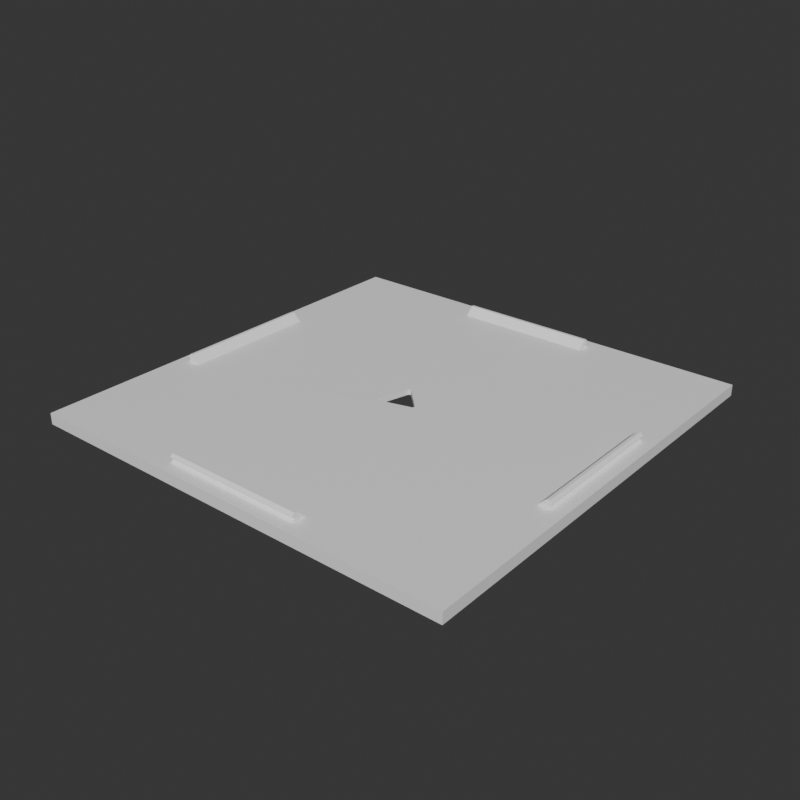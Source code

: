 # Source: cover.blend  (saved by Blender 2.93.21; exported with 4.5.12 LTS)
import bpy
from mathutils import Matrix  # noqa: F401  (used for matrix-valued properties, if any)

bpy.ops.wm.read_factory_settings(use_empty=True)
scene = bpy.context.scene
scene.name = 'Scene'

# ---- materials (node trees are filled in below, after node groups)
mat_frame_material = bpy.data.materials.new('Frame Material')

# ---- material node trees
mat_frame_material.use_nodes = True; mat_frame_material.node_tree.nodes.clear()
_N = mat_frame_material.node_tree.nodes; _L = mat_frame_material.node_tree.links
n0 = _N.new('ShaderNodeOutputMaterial'); n0.name = 'Material Output'; n0.location = (300, 300)
n1 = _N.new('ShaderNodeBsdfPrincipled'); n1.name = 'Principled BSDF'; n1.location = (10, 300)
n1.distribution = 'GGX'
n1.subsurface_method = 'BURLEY'
n1.inputs[3].default_value = 1.45
n1.inputs[27].default_value = (0.0, 0.0, 0.0, 1.0)
n1.inputs[28].default_value = 1.0
_L.new(n1.outputs[0], n0.inputs[0])
n0.is_active_output = True

# ---- world
world_world = bpy.data.worlds.new('World'); scene.world = world_world
world_world.use_nodes = True; world_world.node_tree.nodes.clear()
_N = world_world.node_tree.nodes; _L = world_world.node_tree.links
n0 = _N.new('ShaderNodeOutputWorld'); n0.name = 'World Output'; n0.location = (300, 300)
n1 = _N.new('ShaderNodeBackground'); n1.name = 'Background'; n1.location = (10, 300)
n1.inputs[0].default_value = (0.03244, 0.03244, 0.03244, 1.0)
_L.new(n1.outputs[0], n0.inputs[0])
n0.is_active_output = True
world_world.color = (0.05088, 0.05088, 0.05088)
world_world.use_sun_shadow = False
world_world.sun_shadow_jitter_overblur = 0.0

# ---- meshes
me_cube_001 = bpy.data.meshes.new('Cube.001')
me_cube_001.from_pydata([(0.01769, -0.004604, 0.001995), (0.00713, -0.002222, 0.002), (-0.004793, -0.005434, 0.002), (-0.004604, 0.01769, 0.001995), (0.007349, -0.001402, 0.002), (-0.00137, 0.007342, 0.002), (-0.01281, -0.01281, 0.001982), (-0.002257, 0.007125, 0.001973), (-0.005453, -0.004803, 0.001973), (-0.079, -0.079, 3.725e-10), (-0.079, -0.079, 0.004), (-0.079, 0.079, 3.725e-10), (-0.079, 0.079, 0.004), (0.079, -0.079, 3.725e-10), (0.079, -0.079, 0.004), (0.079, 0.079, 3.725e-10), (0.079, 0.079, 0.004), (-0.079, -0.075, 0.004), (-0.079, 0.075, 0.004), (-0.075, 0.079, 0.004), (0.075, 0.079, 0.004), (0.079, 0.075, 0.004), (0.079, -0.075, 0.004), (0.075, -0.079, 0.004), (-0.075, -0.079, 0.004), (0.075, 0.075, 0.004), (0.075, -0.075, 0.004), (-0.075, 0.075, 0.004), (-0.075, -0.075, 0.004), (0.075, 0.025, 0.004), (0.075, -0.025, 0.004), (-0.075, 0.025, 0.004), (-0.075, -0.025, 0.004), (-0.025, 0.075, 0.004), (0.025, 0.075, 0.004), (-0.025, -0.075, 0.004), (0.025, -0.075, 0.004), (0.07, -0.025, 0.004), (0.07, 0.025, 0.004), (-0.07, -0.025, 0.004), (-0.07, 0.025, 0.004), (-0.025, 0.07, 0.004), (0.025, 0.07, 0.004), (-0.025, -0.07, 0.004), (0.025, -0.07, 0.004), (-0.074, 0.025, 0.005), (-0.074, -0.025, 0.005), (-0.075, 0.025, 0.006), (-0.075, -0.025, 0.006), (-0.074, 0.025, 0.007), (-0.074, -0.025, 0.007), (-0.073, 0.025, 0.007), (-0.073, -0.025, 0.007), (-0.025, -0.074, 0.005), (0.025, -0.074, 0.005), (-0.025, -0.075, 0.006), (0.025, -0.075, 0.006), (-0.025, -0.074, 0.007), (0.025, -0.074, 0.007), (-0.025, -0.073, 0.007), (0.025, -0.073, 0.007), (-0.025, 0.074, 0.005), (0.025, 0.074, 0.005), (-0.025, 0.075, 0.006), (0.025, 0.075, 0.006), (-0.025, 0.074, 0.007), (0.025, 0.074, 0.007), (-0.025, 0.073, 0.007), (0.025, 0.073, 0.007), (0.074, 0.025, 0.005), (0.074, -0.025, 0.005), (0.075, 0.025, 0.006), (0.075, -0.025, 0.006), (0.074, 0.025, 0.007), (0.074, -0.025, 0.007), (0.073, 0.025, 0.007), (0.073, -0.025, 0.007), (0.02041, -0.005335, 1.863e-10), (0.01737, -0.002296, 3.725e-10), (-0.01479, -0.01479, 3.725e-10), (-0.01368, -0.01066, 3.725e-10), (-0.005335, 0.02041, 5.588e-10), (0.00713, -0.002222, 0.004), (-0.004793, -0.005434, 0.004), (0.007349, -0.001402, 0.004), (-0.00137, 0.007342, 0.004), (-0.002257, 0.007125, 0.003973), (-0.005453, -0.004803, 0.003973)], [], [(5, 7, 6, 3), (4, 3, 0, 1), (5, 3, 4), (7, 8, 6), (6, 8, 2, 0), (1, 0, 2), (9, 10, 17, 18, 12, 11), (11, 12, 19, 20, 16, 15), (15, 16, 21, 22, 14, 13), (13, 14, 23, 24, 10, 9), (11, 15, 13, 77, 78, 81, 80, 79, 9), (28, 17, 10, 24), (22, 26, 23, 14), (26, 36, 35, 28, 24, 23), (16, 20, 25, 21), (21, 25, 29, 30, 26, 22), (20, 19, 27, 33, 34, 25), (19, 12, 18, 27), (27, 18, 17, 28, 32, 31), (35, 36, 54, 53), (39, 40, 51, 52), (45, 46, 48, 47), (31, 32, 46, 45), (34, 42, 38, 29, 25), (30, 37, 44, 36, 26), (47, 48, 50, 49), (50, 52, 51, 49), (28, 35, 43, 39, 32), (31, 40, 41, 33, 27), (32, 39, 52, 50, 48, 46), (40, 31, 45, 47, 49, 51), (53, 54, 56, 55), (55, 56, 58, 57), (57, 58, 60, 59), (44, 43, 59, 60), (44, 60, 58, 56, 54, 36), (35, 53, 55, 57, 59, 43), (34, 33, 61, 62), (62, 61, 63, 64), (64, 63, 65, 66), (66, 65, 67, 68), (42, 68, 67, 41), (41, 67, 65, 63, 61, 33), (34, 62, 64, 66, 68, 42), (30, 29, 69, 70), (70, 69, 71, 72), (72, 71, 73, 74), (74, 73, 75, 76), (37, 76, 75, 38), (30, 70, 72, 74, 76, 37), (38, 75, 73, 71, 69, 29), (79, 6, 0, 77), (9, 79, 77, 13), (77, 0, 3, 81, 78), (81, 3, 6, 79, 80), (1, 2, 83, 82), (7, 5, 85, 86), (2, 8, 87, 83), (5, 4, 84, 85), (8, 7, 86, 87), (4, 1, 82, 84), (39, 43, 83, 87), (41, 86, 85, 42), (38, 84, 82, 37), (42, 85, 84, 38), (39, 87, 86, 41, 40), (43, 44, 37, 82, 83)])
_uv = me_cube_001.uv_layers.new(name='UVMap')
_uv.uv.foreach_set('vector', [0.0, 0.0, 0.0, 0.0, 0.0, 0.0, 0.0, 0.0, 0.0, 0.0, 0.0, 0.0, 0.0, 0.0, 0.0, 0.0, 0.0, 0.0, 0.0, 0.0, 0.0, 0.0, 0.0, 0.0, 0.0, 0.0, 0.0, 0.0, 0.0, 0.0, 0.0, 0.0, 0.0, 0.0, 0.0, 0.0, 0.0, 0.0, 0.0, 0.0, 0.0, 0.0, 0.375, 0.0, 0.625, 0.0, 0.625, 0.0, 0.625, 0.25, 0.625, 0.25, 0.375, 0.25, 0.375, 0.25, 0.625, 0.25, 0.625, 0.25, 0.625, 0.5, 0.625, 0.5, 0.375, 0.5, 0.375, 0.5, 0.625, 0.5, 0.625, 0.5, 0.625, 0.7508, 0.625, 0.75, 0.375, 0.75, 0.375, 0.75, 0.625, 0.75, 0.625, 0.75, 0.625, 1.0, 0.625, 1.0, 0.375, 1.0, 0.125, 0.5, 0.375, 0.5, 0.375, 0.75, 0.2823, 0.6334, 0.2775, 0.6286, 0.2416, 0.5927, 0.2283, 0.6419, 0.2266, 0.6484, 0.125, 0.75, 0.8766, 0.7517, 0.875, 0.7516, 0.875, 0.75, 0.8767, 0.7501, 0.625, 0.7508, 0.625, 0.7512, 0.625, 0.75, 0.625, 0.75, 0.625, 0.7512, 0.7089, 0.7514, 0.7928, 0.7515, 0.8766, 0.7517, 0.8767, 0.7501, 0.625, 0.75, 0.625, 0.5, 0.625, 0.5, 0.625, 0.5, 0.625, 0.5, 0.625, 0.5, 0.625, 0.5, 0.625, 0.5837, 0.625, 0.6675, 0.625, 0.7512, 0.625, 0.7508, 0.625, 0.5, 0.8766, 0.5, 0.8766, 0.5, 0.7928, 0.5, 0.7089, 0.5, 0.625, 0.5, 0.8766, 0.5, 0.875, 0.5, 0.875, 0.5, 0.8766, 0.5, 0.8766, 0.5, 0.875, 0.5, 0.875, 0.7516, 0.8766, 0.7517, 0.8766, 0.6678, 0.8766, 0.5839, 0.7928, 0.7515, 0.7089, 0.7514, 0.7089, 0.7514, 0.7928, 0.7515, 0.8766, 0.6678, 0.8766, 0.5839, 0.8766, 0.5839, 0.8766, 0.6678, 0.8766, 0.5839, 0.8766, 0.6678, 0.8766, 0.6678, 0.8766, 0.5839, 0.8766, 0.5839, 0.8766, 0.6678, 0.8766, 0.6678, 0.8766, 0.5839, 0.7089, 0.5, 0.7089, 0.5, 0.625, 0.5837, 0.625, 0.5837, 0.625, 0.5, 0.625, 0.6675, 0.625, 0.6675, 0.7089, 0.7514, 0.7089, 0.7514, 0.625, 0.7512, 0.8766, 0.5839, 0.8766, 0.6678, 0.8766, 0.6678, 0.8766, 0.5839, 0.8766, 0.6678, 0.8766, 0.6678, 0.8766, 0.5839, 0.8766, 0.5839, 0.8766, 0.7517, 0.7928, 0.7515, 0.7928, 0.7515, 0.8766, 0.6678, 0.8766, 0.6678, 0.8766, 0.5839, 0.8766, 0.5839, 0.7928, 0.5, 0.7928, 0.5, 0.8766, 0.5, 0.8766, 0.6678, 0.8766, 0.6678, 0.8766, 0.6678, 0.8766, 0.6678, 0.8766, 0.6678, 0.8766, 0.6678, 0.8766, 0.5839, 0.8766, 0.5839, 0.8766, 0.5839, 0.8766, 0.5839, 0.8766, 0.5839, 0.8766, 0.5839, 0.7928, 0.7515, 0.7089, 0.7514, 0.7089, 0.7514, 0.7928, 0.7515, 0.7928, 0.7515, 0.7089, 0.7514, 0.7089, 0.7514, 0.7928, 0.7515, 0.7928, 0.7515, 0.7089, 0.7514, 0.7089, 0.7514, 0.7928, 0.7515, 0.7089, 0.7514, 0.7928, 0.7515, 0.7928, 0.7515, 0.7089, 0.7514, 0.7089, 0.7514, 0.7089, 0.7514, 0.7089, 0.7514, 0.7089, 0.7514, 0.7089, 0.7514, 0.7089, 0.7514, 0.7928, 0.7515, 0.7928, 0.7515, 0.7928, 0.7515, 0.7928, 0.7515, 0.7928, 0.7515, 0.7928, 0.7515, 0.7089, 0.5, 0.7928, 0.5, 0.7928, 0.5, 0.7089, 0.5, 0.7089, 0.5, 0.7928, 0.5, 0.7928, 0.5, 0.7089, 0.5, 0.7089, 0.5, 0.7928, 0.5, 0.7928, 0.5, 0.7089, 0.5, 0.7089, 0.5, 0.7928, 0.5, 0.7928, 0.5, 0.7089, 0.5, 0.7089, 0.5, 0.7089, 0.5, 0.7928, 0.5, 0.7928, 0.5, 0.7928, 0.5, 0.7928, 0.5, 0.7928, 0.5, 0.7928, 0.5, 0.7928, 0.5, 0.7928, 0.5, 0.7089, 0.5, 0.7089, 0.5, 0.7089, 0.5, 0.7089, 0.5, 0.7089, 0.5, 0.7089, 0.5, 0.625, 0.6675, 0.625, 0.5837, 0.625, 0.5837, 0.625, 0.6675, 0.625, 0.6675, 0.625, 0.5837, 0.625, 0.5837, 0.625, 0.6675, 0.625, 0.6675, 0.625, 0.5837, 0.625, 0.5837, 0.625, 0.6675, 0.625, 0.6675, 0.625, 0.5837, 0.625, 0.5837, 0.625, 0.6675, 0.625, 0.6675, 0.625, 0.6675, 0.625, 0.5837, 0.625, 0.5837, 0.625, 0.6675, 0.625, 0.6675, 0.625, 0.6675, 0.625, 0.6675, 0.625, 0.6675, 0.625, 0.6675, 0.625, 0.5837, 0.625, 0.5837, 0.625, 0.5837, 0.625, 0.5837, 0.625, 0.5837, 0.625, 0.5837, 0.1126, 0.2578, 0.0, 0.0, 0.0, 0.0, 0.1295, 0.2426, 0.125, 0.75, 0.2266, 0.6484, 0.2823, 0.6334, 0.375, 0.75, 0.1295, 0.2426, 0.0, 0.0, 0.0, 0.0, 0.1459, 0.259, 0.1304, 0.2426, 0.1459, 0.259, 0.0, 0.0, 0.0, 0.0, 0.1126, 0.2578, 0.1158, 0.2564, 0.0, 0.0, 0.0, 0.0, 0.0, 0.0, 0.0, 0.0, 0.0, 0.0, 0.0, 0.0, 0.0, 0.0, 0.0, 0.0, 0.0, 0.0, 0.0, 0.0, 0.0, 0.0, 0.0, 0.0, 0.0, 0.0, 0.0, 0.0, 0.0, 0.0, 0.0, 0.0, 0.0, 0.0, 0.0, 0.0, 0.0, 0.0, 0.0, 0.0, 0.0, 0.0, 0.0, 0.0, 0.0, 0.0, 0.0, 0.0, 0.8766, 0.6678, 0.7928, 0.7515, 0.0, 0.0, 0.0, 0.0, 0.7928, 0.5, 0.0, 0.0, 0.0, 0.0, 0.7089, 0.5, 0.625, 0.5837, 0.0, 0.0, 0.0, 0.0, 0.625, 0.6675, 0.7089, 0.5, 0.0, 0.0, 0.0, 0.0, 0.625, 0.5837, 0.8766, 0.6678, 0.0, 0.0, 0.0, 0.0, 0.7928, 0.5, 0.8766, 0.5839, 0.7928, 0.7515, 0.7089, 0.7514, 0.625, 0.6675, 0.0, 0.0, 0.0, 0.0])
me_cube_001.materials.append(mat_frame_material)
me_cube_001.use_remesh_preserve_volume = False
me_cube_001.use_remesh_preserve_attributes = False
me_cube_001.use_mirror_vertex_groups = False
me_cube_001.update()

# ---- objects
ob_cover = bpy.data.objects.new('cover', me_cube_001)

# ---- transforms, parenting, visibility, modifiers, constraints
ob_cover.location = (0.0, 0.0, 0.0)
ob_cover.lineart.crease_threshold = 0.0

# ---- collection membership
scene.collection.objects.link(ob_cover)

# ---- scene / render settings (as saved in the file)
scene.frame_start = 1; scene.frame_end = 250; scene.frame_set(3)
scene.render.engine = 'CYCLES'
scene.render.resolution_x = 500
scene.render.resolution_y = 500
scene.cycles.use_denoising = False
scene.cycles.samples = 128
scene.cycles.sampling_pattern = 'TABULATED_SOBOL'
scene.cycles.use_adaptive_sampling = False
scene.cycles.use_light_tree = False
scene.cycles.sample_clamp_direct = 3.0
scene.cycles.sample_clamp_indirect = 15.0
scene.eevee.use_gtao = True
scene.eevee.use_raytracing = True
scene.view_settings.look = 'High Contrast'
scene.view_settings.view_transform = 'Filmic'
bpy.context.view_layer.update()

# ---- added for rendering (the .blend has no active camera and no usable light): camera, sun
cam_auto = bpy.data.cameras.new('AutoCamera')
cam_auto.lens = 50.0
cam_auto.sensor_width = 36.0
cam_auto.clip_end = 1000.0
ob_auto_camera = bpy.data.objects.new('AutoCamera', cam_auto)
scene.collection.objects.link(ob_auto_camera)
ob_auto_camera.location = (0.206839, -0.248207, 0.168971)
ob_auto_camera.rotation_euler = (1.09748, -7.21219e-08, 0.694738)
scene.camera = ob_auto_camera
light_auto_sun = bpy.data.lights.new('AutoSun', 'SUN')
light_auto_sun.energy = 3.0
light_auto_sun.angle = 0.0523599
ob_auto_sun = bpy.data.objects.new('AutoSun', light_auto_sun)
scene.collection.objects.link(ob_auto_sun)
ob_auto_sun.rotation_euler = (0.872665, 0.174533, 0.523599)
bpy.context.view_layer.update()
